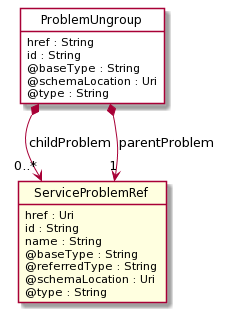

The diagram above was rendered by PlantUML. Its source (embedded in the PNG):
@startuml
hide circle
hide methods
hide stereotype
show <<Enumeration>> stereotype
skinparam class {
   BackgroundColor<<Enumeration>> #E6F5F7
   BackgroundColor<<Ref>> #FFFFE0
   BackgroundColor<<Pivot>> #FFFFFFF
   BackgroundColor #FCF2E3
}

class ProblemUngroup  <<Pivot>> {
    href : String
    id : String
    @baseType : String
    @schemaLocation : Uri
    @type : String
}

class ServiceProblemRef  <<Ref>> {
    href : Uri
    id : String
    name : String
    @baseType : String
    @referredType : String
    @schemaLocation : Uri
    @type : String
}

ProblemUngroup *-->  "0..*" ServiceProblemRef : childProblem

ProblemUngroup *-->  "1" ServiceProblemRef : parentProblem

@enduml